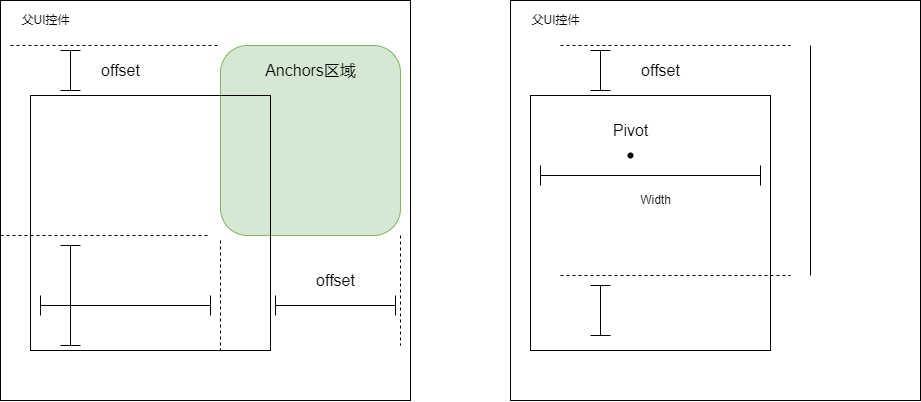

The diagram above was exported from draw.io. Its source (the exported page's mxGraphModel, read from the mxfile embedded in the PNG):
<mxGraphModel dx="1728" dy="1003" grid="1" gridSize="10" guides="1" tooltips="1" connect="1" arrows="1" fold="1" page="1" pageScale="1" pageWidth="827" pageHeight="1169" math="0" shadow="0">
  <root>
    <mxCell id="0" />
    <mxCell id="1" parent="0" />
    <mxCell id="cKecjwQHpHygs0f-UZhu-22" value="" style="rounded=0;whiteSpace=wrap;html=1;" vertex="1" parent="1">
      <mxGeometry x="560" y="195" width="410" height="400" as="geometry" />
    </mxCell>
    <mxCell id="cKecjwQHpHygs0f-UZhu-1" value="" style="rounded=0;whiteSpace=wrap;html=1;" vertex="1" parent="1">
      <mxGeometry x="50" y="195" width="410" height="400" as="geometry" />
    </mxCell>
    <mxCell id="cKecjwQHpHygs0f-UZhu-2" value="父UI控件" style="text;html=1;align=center;verticalAlign=middle;resizable=0;points=[];autosize=1;strokeColor=none;fillColor=none;" vertex="1" parent="1">
      <mxGeometry x="60" y="200" width="70" height="30" as="geometry" />
    </mxCell>
    <mxCell id="cKecjwQHpHygs0f-UZhu-3" value="" style="rounded=1;whiteSpace=wrap;html=1;fillColor=#d5e8d4;strokeColor=#82b366;" vertex="1" parent="1">
      <mxGeometry x="270" y="240" width="180" height="190" as="geometry" />
    </mxCell>
    <mxCell id="cKecjwQHpHygs0f-UZhu-6" value="" style="endArrow=none;html=1;rounded=0;" edge="1" parent="1">
      <mxGeometry width="50" height="50" relative="1" as="geometry">
        <mxPoint x="860" y="470" as="sourcePoint" />
        <mxPoint x="860" y="240" as="targetPoint" />
      </mxGeometry>
    </mxCell>
    <mxCell id="cKecjwQHpHygs0f-UZhu-7" value="Anchors区域" style="text;html=1;align=center;verticalAlign=middle;resizable=0;points=[];autosize=1;strokeColor=none;fillColor=none;fontSize=16;" vertex="1" parent="1">
      <mxGeometry x="305" y="250" width="110" height="30" as="geometry" />
    </mxCell>
    <mxCell id="cKecjwQHpHygs0f-UZhu-10" value="" style="endArrow=none;dashed=1;html=1;rounded=0;entryX=0;entryY=0;entryDx=0;entryDy=0;" edge="1" parent="1" target="cKecjwQHpHygs0f-UZhu-3">
      <mxGeometry width="50" height="50" relative="1" as="geometry">
        <mxPoint x="60" y="240" as="sourcePoint" />
        <mxPoint x="190" y="240" as="targetPoint" />
      </mxGeometry>
    </mxCell>
    <mxCell id="cKecjwQHpHygs0f-UZhu-11" value="" style="endArrow=none;dashed=1;html=1;rounded=0;exitX=1;exitY=1;exitDx=0;exitDy=0;" edge="1" parent="1" source="cKecjwQHpHygs0f-UZhu-3">
      <mxGeometry width="50" height="50" relative="1" as="geometry">
        <mxPoint x="320" y="470" as="sourcePoint" />
        <mxPoint x="450" y="540" as="targetPoint" />
      </mxGeometry>
    </mxCell>
    <mxCell id="cKecjwQHpHygs0f-UZhu-12" value="" style="rounded=0;whiteSpace=wrap;html=1;fillColor=none;" vertex="1" parent="1">
      <mxGeometry x="80" y="290" width="240" height="255" as="geometry" />
    </mxCell>
    <mxCell id="cKecjwQHpHygs0f-UZhu-13" value="" style="endArrow=none;dashed=1;html=1;rounded=0;" edge="1" parent="1">
      <mxGeometry width="50" height="50" relative="1" as="geometry">
        <mxPoint x="610" y="240" as="sourcePoint" />
        <mxPoint x="840" y="240" as="targetPoint" />
      </mxGeometry>
    </mxCell>
    <mxCell id="cKecjwQHpHygs0f-UZhu-14" value="" style="shape=crossbar;whiteSpace=wrap;html=1;rounded=1;direction=south;" vertex="1" parent="1">
      <mxGeometry x="110" y="245" width="20" height="40" as="geometry" />
    </mxCell>
    <mxCell id="cKecjwQHpHygs0f-UZhu-15" value="offset" style="text;html=1;align=center;verticalAlign=middle;resizable=0;points=[];autosize=1;strokeColor=none;fillColor=none;fontSize=16;" vertex="1" parent="1">
      <mxGeometry x="140" y="250" width="60" height="30" as="geometry" />
    </mxCell>
    <mxCell id="cKecjwQHpHygs0f-UZhu-16" value="offset" style="text;html=1;align=center;verticalAlign=middle;resizable=0;points=[];autosize=1;strokeColor=none;fillColor=none;fontSize=16;" vertex="1" parent="1">
      <mxGeometry x="355" y="460" width="60" height="30" as="geometry" />
    </mxCell>
    <mxCell id="cKecjwQHpHygs0f-UZhu-18" value="" style="shape=crossbar;whiteSpace=wrap;html=1;rounded=1;" vertex="1" parent="1">
      <mxGeometry x="325" y="490" width="120" height="20" as="geometry" />
    </mxCell>
    <mxCell id="cKecjwQHpHygs0f-UZhu-23" value="" style="rounded=0;whiteSpace=wrap;html=1;fillColor=none;" vertex="1" parent="1">
      <mxGeometry x="580" y="290" width="240" height="255" as="geometry" />
    </mxCell>
    <mxCell id="cKecjwQHpHygs0f-UZhu-24" value="" style="endArrow=none;dashed=1;html=1;rounded=0;entryX=0;entryY=0;entryDx=0;entryDy=0;" edge="1" parent="1">
      <mxGeometry width="50" height="50" relative="1" as="geometry">
        <mxPoint x="50" y="430" as="sourcePoint" />
        <mxPoint x="260" y="430" as="targetPoint" />
      </mxGeometry>
    </mxCell>
    <mxCell id="cKecjwQHpHygs0f-UZhu-25" value="" style="shape=crossbar;whiteSpace=wrap;html=1;rounded=1;direction=south;" vertex="1" parent="1">
      <mxGeometry x="110" y="440" width="20" height="100" as="geometry" />
    </mxCell>
    <mxCell id="cKecjwQHpHygs0f-UZhu-26" value="" style="endArrow=none;dashed=1;html=1;rounded=0;exitX=1;exitY=1;exitDx=0;exitDy=0;" edge="1" parent="1">
      <mxGeometry width="50" height="50" relative="1" as="geometry">
        <mxPoint x="270" y="435" as="sourcePoint" />
        <mxPoint x="270" y="545" as="targetPoint" />
      </mxGeometry>
    </mxCell>
    <mxCell id="cKecjwQHpHygs0f-UZhu-27" value="" style="shape=crossbar;whiteSpace=wrap;html=1;rounded=1;" vertex="1" parent="1">
      <mxGeometry x="90" y="490" width="170" height="20" as="geometry" />
    </mxCell>
    <mxCell id="cKecjwQHpHygs0f-UZhu-28" value="" style="shape=crossbar;whiteSpace=wrap;html=1;rounded=1;direction=south;" vertex="1" parent="1">
      <mxGeometry x="640" y="245" width="20" height="40" as="geometry" />
    </mxCell>
    <mxCell id="cKecjwQHpHygs0f-UZhu-29" value="offset" style="text;html=1;align=center;verticalAlign=middle;resizable=0;points=[];autosize=1;strokeColor=none;fillColor=none;fontSize=16;" vertex="1" parent="1">
      <mxGeometry x="680" y="250" width="60" height="30" as="geometry" />
    </mxCell>
    <mxCell id="cKecjwQHpHygs0f-UZhu-30" value="" style="shape=waypoint;sketch=0;fillStyle=solid;size=6;pointerEvents=1;points=[];fillColor=none;resizable=0;rotatable=0;perimeter=centerPerimeter;snapToPoint=1;" vertex="1" parent="1">
      <mxGeometry x="670" y="340" width="20" height="20" as="geometry" />
    </mxCell>
    <mxCell id="cKecjwQHpHygs0f-UZhu-31" value="Pivot" style="text;html=1;align=center;verticalAlign=middle;resizable=0;points=[];autosize=1;strokeColor=none;fillColor=none;fontSize=16;" vertex="1" parent="1">
      <mxGeometry x="650" y="310" width="60" height="30" as="geometry" />
    </mxCell>
    <mxCell id="cKecjwQHpHygs0f-UZhu-33" value="" style="shape=crossbar;whiteSpace=wrap;html=1;rounded=1;" vertex="1" parent="1">
      <mxGeometry x="590" y="360" width="220" height="20" as="geometry" />
    </mxCell>
    <mxCell id="cKecjwQHpHygs0f-UZhu-34" value="Width" style="text;html=1;align=center;verticalAlign=middle;resizable=0;points=[];autosize=1;strokeColor=none;fillColor=none;" vertex="1" parent="1">
      <mxGeometry x="680" y="380" width="50" height="30" as="geometry" />
    </mxCell>
    <mxCell id="cKecjwQHpHygs0f-UZhu-35" value="" style="endArrow=none;dashed=1;html=1;rounded=0;" edge="1" parent="1">
      <mxGeometry width="50" height="50" relative="1" as="geometry">
        <mxPoint x="610" y="470" as="sourcePoint" />
        <mxPoint x="840" y="470" as="targetPoint" />
      </mxGeometry>
    </mxCell>
    <mxCell id="cKecjwQHpHygs0f-UZhu-36" value="" style="shape=crossbar;whiteSpace=wrap;html=1;rounded=1;direction=south;" vertex="1" parent="1">
      <mxGeometry x="640" y="480" width="20" height="50" as="geometry" />
    </mxCell>
    <mxCell id="cKecjwQHpHygs0f-UZhu-37" value="父UI控件" style="text;html=1;align=center;verticalAlign=middle;resizable=0;points=[];autosize=1;strokeColor=none;fillColor=none;" vertex="1" parent="1">
      <mxGeometry x="570" y="200" width="70" height="30" as="geometry" />
    </mxCell>
  </root>
</mxGraphModel>